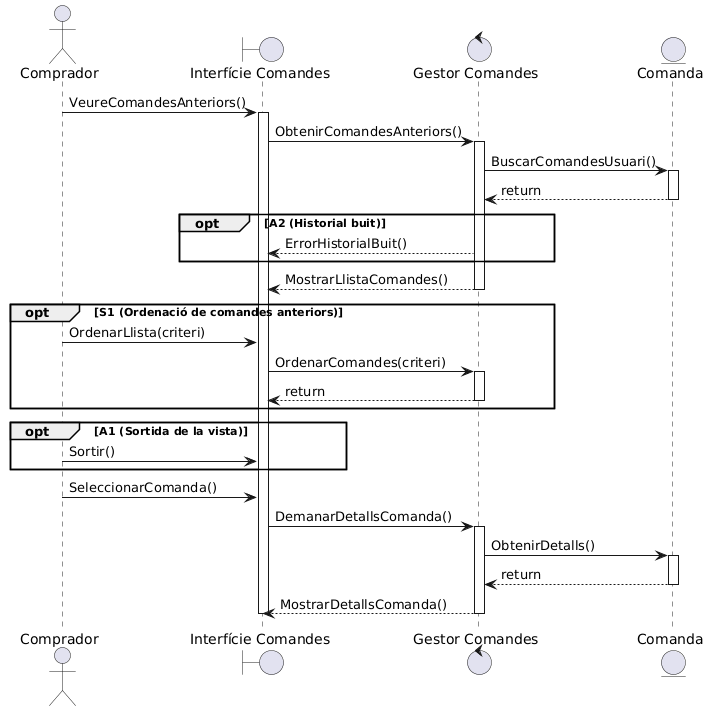

The diagram above was rendered by PlantUML. Its source (embedded in the PNG):
@startuml
actor Comprador
boundary "Interfície Comandes"
control "Gestor Comandes"
entity Comanda

' --- 1 i 2. ACCEDIR A L'HISTORIAL ---
Comprador -> "Interfície Comandes" : VeureComandesAnteriors()
activate "Interfície Comandes"

"Interfície Comandes" -> "Gestor Comandes" : ObtenirComandesAnteriors()
activate "Gestor Comandes"

"Gestor Comandes" -> Comanda : BuscarComandesUsuari()
activate Comanda
Comanda --> "Gestor Comandes" : return
deactivate Comanda

' --- A2. HISTORIAL BUIT ---
opt A2 (Historial buit)
    "Gestor Comandes" --> "Interfície Comandes" : ErrorHistorialBuit()
end

"Gestor Comandes" --> "Interfície Comandes" : MostrarLlistaComandes()
deactivate "Gestor Comandes"

' --- S1. ORDENACIÓ DE COMANDES ---
opt S1 (Ordenació de comandes anteriors)
    Comprador -> "Interfície Comandes" : OrdenarLlista(criteri)
    
    "Interfície Comandes" -> "Gestor Comandes" : OrdenarComandes(criteri)
    activate "Gestor Comandes"
    "Gestor Comandes" --> "Interfície Comandes" : return
    deactivate "Gestor Comandes"
end

' --- A1. SORTIDA DE LA VISTA ---
opt A1 (Sortida de la vista)
    Comprador -> "Interfície Comandes" : Sortir()
end

' --- 3 i 4. SELECCIONAR I VEURE DETALLS ---
Comprador -> "Interfície Comandes" : SeleccionarComanda()

"Interfície Comandes" -> "Gestor Comandes" : DemanarDetallsComanda()
activate "Gestor Comandes"

"Gestor Comandes" -> Comanda : ObtenirDetalls()
activate Comanda
Comanda --> "Gestor Comandes" : return
deactivate Comanda

"Gestor Comandes" --> "Interfície Comandes" : MostrarDetallsComanda()
deactivate "Gestor Comandes"

deactivate "Interfície Comandes"
@enduml